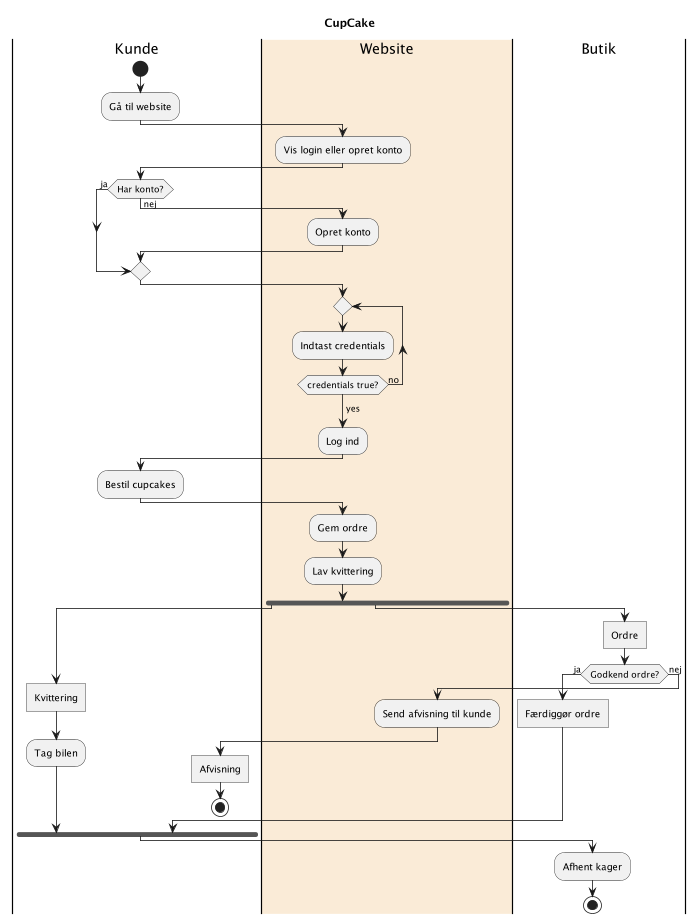

The diagram above was rendered by PlantUML. Its source (embedded in the PNG):
@startuml
'https://plantuml.com/activity-diagram-beta
Title CupCake
|Kunde|
    start
    :Gå til website;

|Website|
    :Vis login eller opret konto;

|Kunde|
    if (Har konto?) then (ja)
    else (nej)
    |Website|
    :Opret konto;
    endif

|#AntiqueWhite|Website|
    repeat
        :Indtast credentials;
    repeat while (credentials true?) is (no)
    ->yes;
    :Log ind;

|Kunde|
    :Bestil cupcakes;

|Website|
    :Gem ordre;
    :Lav kvittering;
    fork
    |Kunde|
    :Kvittering]
    :Tag bilen;
    fork again
    |Butik|
    :Ordre]
      if(Godkend ordre?) then (ja)
            |Butik|
            :Færdiggør ordre]
        else (nej)
            |Website|
            :Send afvisning til kunde;
            |Kunde|
            :Afvisning]
            stop
        endif
        end fork
|Butik|
    :Afhent kager;
stop
@enduml